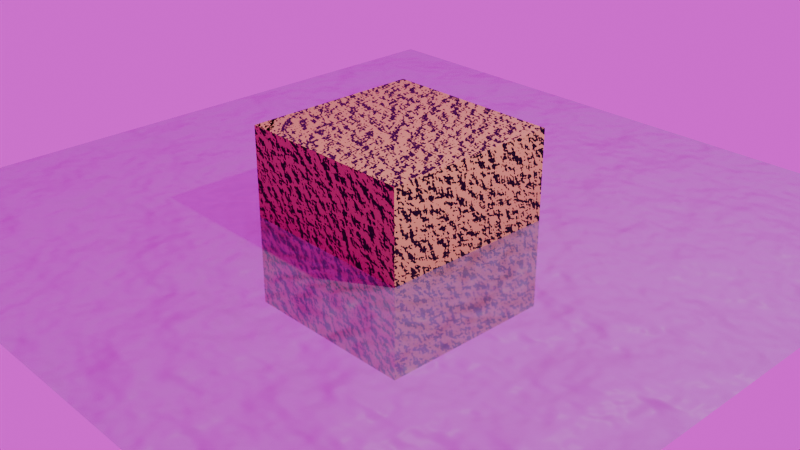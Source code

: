 # Source: GroundAndWater.blend  (saved by Blender 4.2.66; exported with 4.5.12 LTS)
import bpy
from mathutils import Matrix  # noqa: F401  (used for matrix-valued properties, if any)

bpy.ops.wm.read_factory_settings(use_empty=True)
scene = bpy.context.scene
scene.name = 'Scene'

# ---- collections
col_collection = bpy.data.collections.new('Collection'); scene.collection.children.link(col_collection)

# ---- images (referenced by path relative to the original .blend; pixels are not part of the script)
import os
ASSET_DIR = os.environ.get("B2B_ASSET_DIR", "")  # directory of the original .blend (textures are referenced by path, not embedded)
HERE = os.path.dirname(os.path.abspath(__file__))  # packed textures are extracted next to this script under _unpacked/

def load_image(name, relpath, width, height, colorspace="sRGB"):
    """Load a texture the original file referenced (path relative to the .blend, or extracted next to this script)."""
    p = next((c for c in (os.path.join(HERE, relpath), os.path.join(ASSET_DIR, relpath)) if relpath and os.path.exists(c)), "")
    if p:
        img = bpy.data.images.load(p, check_existing=True)
        img.name = name
    else:  # same state as the original file: an image datablock whose file is absent (Cycles renders it pink)
        img = bpy.data.images.new(name, width, height)
        img.source = "FILE"
        img.filepath = "//" + (relpath or name)
    img.colorspace_settings.name = colorspace
    return img
img_redsky_0_5k_c7a6862e_488f_4982_8c2d_5e1717d18c7c_exr = load_image('redsky_0_5K_c7a6862e-488f-4982-8c2d-5e1717d18c7c.exr', 'redsky_0_5K_c7a6862e-488f-4982-8c2d-5e1717d18c7c.exr', 1024, 1024, 'Linear Rec.709')

# ---- materials (node trees are filled in below, after node groups)
mat_material = bpy.data.materials.new('Material')
mat_material.alpha_threshold = 0.0
mat_material.use_transparent_shadow = False
mat_material.roughness = 0.5
mat_material.line_color = (0.0, 0.0, 0.0, 1.0)
mat_water = bpy.data.materials.new('Water')

# ---- material node trees
mat_material.use_nodes = True; mat_material.node_tree.nodes.clear()
_N = mat_material.node_tree.nodes; _L = mat_material.node_tree.links
n0 = _N.new('ShaderNodeOutputMaterial'); n0.name = 'Material Output'; n0.location = (300, 300)
n1 = _N.new('ShaderNodeBsdfPrincipled'); n1.name = 'Principled BSDF'; n1.location = (10, 300)
n1.inputs[0].default_value = (0.8, 0.4869, 0.1593, 1.0)
n1.inputs[3].default_value = 1.45
n2 = _N.new('ShaderNodeCombineColor'); n2.name = 'Combine Color'; n2.location = (-237, 274)
n3 = _N.new('ShaderNodeBump'); n3.name = 'Bump'; n3.location = (-464, 256)
n3.inputs[1].default_value = 1.0
n3.inputs[2].default_value = 1.0
n4 = _N.new('ShaderNodeBump'); n4.name = 'Bump.001'; n4.location = (-466, 438)
n4.inputs[1].default_value = 1.0
n4.inputs[2].default_value = 1.0
n5 = _N.new('ShaderNodeBump'); n5.name = 'Bump.002'; n5.location = (-466, 65)
n5.inputs[1].default_value = 1.0
n5.inputs[2].default_value = 1.0
n6 = _N.new('ShaderNodeTexNoise'); n6.name = 'Noise Texture'; n6.location = (-790, 685)
n6.noise_dimensions = '4D'
n7 = _N.new('ShaderNodeTexNoise'); n7.name = 'Noise Texture.001'; n7.location = (-794, 369)
n7.noise_dimensions = '4D'
n8 = _N.new('ShaderNodeTexNoise'); n8.name = 'Noise Texture.002'; n8.location = (-790, 49)
n8.noise_dimensions = '4D'
n9 = _N.new('ShaderNodeMapping'); n9.name = 'Mapping'; n9.location = (-1279, 853)
n10 = _N.new('ShaderNodeMapping'); n10.name = 'Mapping.001'; n10.location = (-1328, 420)
n11 = _N.new('ShaderNodeMapping'); n11.name = 'Mapping.002'; n11.location = (-1328, -90)
n12 = _N.new('ShaderNodeTexCoord'); n12.name = 'Texture Coordinate'; n12.location = (-1701, 895)
n13 = _N.new('ShaderNodeTexCoord'); n13.name = 'Texture Coordinate.001'; n13.location = (-1701, 508)
n14 = _N.new('ShaderNodeTexCoord'); n14.name = 'Texture Coordinate.002'; n14.location = (-1729, -77)
n15 = _N.new('ShaderNodeValue'); n15.name = 'Value'; n15.location = (-1086, 165)
n15.outputs[0].default_value = 20.4
_L.new(n1.outputs[0], n0.inputs[0])
_L.new(n2.outputs[0], n1.inputs[5])
_L.new(n4.outputs[0], n2.inputs[0])
_L.new(n3.outputs[0], n2.inputs[1])
_L.new(n5.outputs[0], n2.inputs[2])
_L.new(n6.outputs[1], n4.inputs[3])
_L.new(n7.outputs[1], n3.inputs[3])
_L.new(n8.outputs[1], n5.inputs[3])
_L.new(n9.outputs[0], n6.inputs[0])
_L.new(n10.outputs[0], n7.inputs[0])
_L.new(n11.outputs[0], n8.inputs[0])
_L.new(n12.outputs[0], n9.inputs[0])
_L.new(n13.outputs[0], n10.inputs[0])
_L.new(n14.outputs[0], n11.inputs[0])
_L.new(n15.outputs[0], n6.inputs[2])
_L.new(n15.outputs[0], n7.inputs[2])
_L.new(n15.outputs[0], n8.inputs[2])
n0.is_active_output = True
mat_water.use_nodes = True; mat_water.node_tree.nodes.clear()
_N = mat_water.node_tree.nodes; _L = mat_water.node_tree.links
n0 = _N.new('ShaderNodeBsdfPrincipled'); n0.name = 'Principled BSDF'; n0.location = (-540, 300)
n1 = _N.new('ShaderNodeOutputMaterial'); n1.name = 'Material Output'; n1.location = (300, 300)
n2 = _N.new('ShaderNodeBsdfTransparent'); n2.name = 'Transparent BSDF'; n2.location = (-220, 60)
n3 = _N.new('ShaderNodeMixShader'); n3.name = 'Mix Shader'; n3.location = (60, 260)
n4 = _N.new('ShaderNodeValToRGB'); n4.name = 'Color Ramp'; n4.location = (-884, 543)
while len(n4.color_ramp.elements) > 1: n4.color_ramp.elements.remove(n4.color_ramp.elements[-1])
n4.color_ramp.elements[0].position = 0.2773; n4.color_ramp.elements[0].color = (0.0, 0.0, 0.1827, 1.0)
_e = n4.color_ramp.elements.new(1.0); _e.color = (1.0, 1.0, 1.0, 1.0)
n5 = _N.new('ShaderNodeTexNoise'); n5.name = 'Noise Texture'; n5.location = (-1078, -97)
n5.noise_dimensions = '4D'
n5.inputs[2].default_value = 8.0
n5.inputs[3].default_value = 3.0
n5.inputs[4].default_value = 0.55
n6 = _N.new('ShaderNodeBump'); n6.name = 'Bump'; n6.location = (-798, -21)
n6.inputs[1].default_value = 1.0
n6.inputs[2].default_value = 1.0
n7 = _N.new('ShaderNodeMapping'); n7.name = 'Mapping'; n7.location = (-1394, 62)
n8 = _N.new('ShaderNodeTexCoord'); n8.name = 'Texture Coordinate'; n8.location = (-1683, 72)
_L.new(n2.outputs[0], n3.inputs[2])
_L.new(n0.outputs[0], n3.inputs[1])
_L.new(n3.outputs[0], n1.inputs[0])
_L.new(n4.outputs[0], n0.inputs[0])
_L.new(n5.outputs[1], n6.inputs[3])
_L.new(n6.outputs[0], n0.inputs[5])
_L.new(n7.outputs[0], n5.inputs[0])
_L.new(n8.outputs[2], n7.inputs[0])
n1.is_active_output = True

# ---- world
world_redsky_001 = bpy.data.worlds.new('Redsky.001'); scene.world = world_redsky_001
world_redsky_001.use_nodes = True; world_redsky_001.node_tree.nodes.clear()
_N = world_redsky_001.node_tree.nodes; _L = world_redsky_001.node_tree.links
n0 = _N.new('ShaderNodeBackground'); n0.name = 'Background'; n0.location = (10, 300)
n1 = _N.new('ShaderNodeOutputWorld'); n1.name = 'World Output'; n1.location = (300, 300)
n2 = _N.new('ShaderNodeTexEnvironment'); n2.name = 'Environment Texture'; n2.location = (-400, 0)
n2.image = img_redsky_0_5k_c7a6862e_488f_4982_8c2d_5e1717d18c7c_exr
n3 = _N.new('ShaderNodeTexCoord'); n3.name = 'Texture Coordinate'; n3.location = (-800, 0)
n4 = _N.new('ShaderNodeMapping'); n4.name = 'Mapping'; n4.location = (-600, 0)
_L.new(n0.outputs[0], n1.inputs[0])
_L.new(n2.outputs[0], n0.inputs[0])
_L.new(n3.outputs[0], n4.inputs[0])
_L.new(n4.outputs[0], n2.inputs[0])
n1.is_active_output = True

# ---- cameras
cam_camera = bpy.data.cameras.new('Camera')
cam_camera.clip_end = 100.0
cam_camera.ortho_scale = 7.314

# ---- lights
light_light = bpy.data.lights.new('Light', 'POINT')
light_light.energy = 1000.0
light_light.shadow_soft_size = 0.1

# ---- meshes
me_cube = bpy.data.meshes.new('Cube')
me_cube.from_pydata([(1.0, 1.0, 1.0), (1.0, 1.0, -1.0), (1.0, -1.0, 1.0), (1.0, -1.0, -1.0), (-1.0, 1.0, 1.0), (-1.0, 1.0, -1.0), (-1.0, -1.0, 1.0), (-1.0, -1.0, -1.0)], [], [(0, 4, 6, 2), (3, 2, 6, 7), (7, 6, 4, 5), (5, 1, 3, 7), (1, 0, 2, 3), (5, 4, 0, 1)])
_uv = me_cube.uv_layers.new(name='UVMap')
_uv.uv.foreach_set('vector', [0.625, 0.5, 0.875, 0.5, 0.875, 0.75, 0.625, 0.75, 0.375, 0.75, 0.625, 0.75, 0.625, 1.0, 0.375, 1.0, 0.375, 0.0, 0.625, 0.0, 0.625, 0.25, 0.375, 0.25, 0.125, 0.5, 0.375, 0.5, 0.375, 0.75, 0.125, 0.75, 0.375, 0.5, 0.625, 0.5, 0.625, 0.75, 0.375, 0.75, 0.375, 0.25, 0.625, 0.25, 0.625, 0.5, 0.375, 0.5])
me_cube.materials.append(mat_material)
me_cube.use_mirror_vertex_groups = False
me_cube.update()
me_plane = bpy.data.meshes.new('Plane')
me_plane.from_pydata([(-1.0, -1.0, 0.0), (1.0, -1.0, 0.0), (-1.0, 1.0, 0.0), (1.0, 1.0, 0.0)], [], [(0, 1, 3, 2)])
_uv = me_plane.uv_layers.new(name='UVMap')
_uv.uv.foreach_set('vector', [0.0, 0.0, 1.0, 0.0, 1.0, 1.0, 0.0, 1.0])
me_plane.materials.append(mat_water)
me_plane.update()

# ---- objects
ob_cube = bpy.data.objects.new('Cube', me_cube)
ob_light = bpy.data.objects.new('Light', light_light)
ob_camera = bpy.data.objects.new('Camera', cam_camera)
ob_plane = bpy.data.objects.new('Plane', me_plane)

# ---- transforms, parenting, visibility, modifiers, constraints
ob_cube.location = (0.0, 0.0, 0.0)
ob_cube.lock_rotations_4d = False
ob_cube.empty_display_type = 'ARROWS'
ob_cube.lineart.crease_threshold = 0.0
ob_light.location = (4.076, 1.005, 5.904)
ob_light.rotation_euler = (0.6503, 0.05522, 1.866)
ob_light.lock_rotations_4d = False
ob_light.empty_display_type = 'ARROWS'
ob_light.color = (0.0, 0.0, 0.0, 0.0)
ob_light.lineart.crease_threshold = 0.0
ob_camera.location = (7.359, -6.926, 4.958)
ob_camera.rotation_euler = (1.109, 0.0, 0.8149)
ob_camera.lock_rotations_4d = False
ob_camera.empty_display_type = 'ARROWS'
ob_camera.color = (0.0, 0.0, 0.0, 0.0)
ob_camera.display_type = 'WIRE'
ob_camera.lineart.crease_threshold = 0.0
ob_plane.location = (0.0, 0.0, 0.0)
ob_plane.scale = (4.0, 4.0, 1.0)

# ---- collection membership
col_collection.objects.link(ob_cube)
col_collection.objects.link(ob_light)
col_collection.objects.link(ob_camera)
col_collection.objects.link(ob_plane)

# ---- scene / render settings (as saved in the file)
scene.camera = ob_camera
scene.frame_start = 1; scene.frame_end = 250; scene.frame_set(1)
scene.render.engine = 'BLENDER_EEVEE_NEXT'
scene.eevee.taa_render_samples = 17
bpy.context.view_layer.update()

